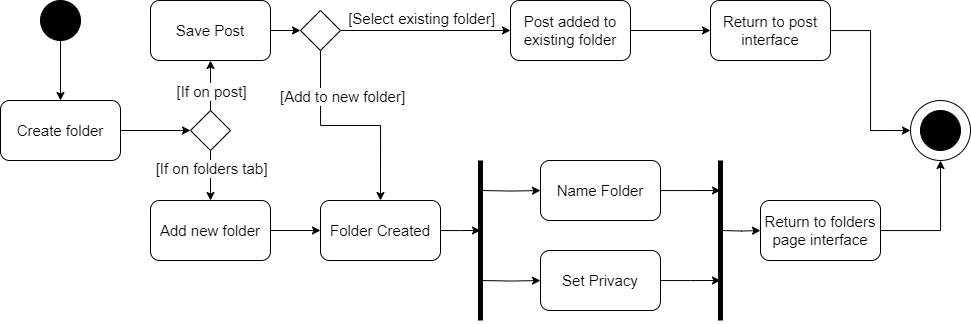

The diagram above was exported from draw.io. Its source (the exported page's mxGraphModel, read from the mxfile embedded in the PNG):
<mxGraphModel dx="1235" dy="655" grid="1" gridSize="10" guides="1" tooltips="1" connect="1" arrows="1" fold="1" page="1" pageScale="1" pageWidth="827" pageHeight="1169" math="0" shadow="0">
  <root>
    <mxCell id="0" />
    <mxCell id="1" parent="0" />
    <mxCell id="BezKnLJ6p4TezVj2b9Qv-102" value="" style="ellipse;whiteSpace=wrap;html=1;aspect=fixed;" vertex="1" parent="1">
      <mxGeometry x="930" y="140" width="60" height="60" as="geometry" />
    </mxCell>
    <mxCell id="BezKnLJ6p4TezVj2b9Qv-3" style="edgeStyle=orthogonalEdgeStyle;rounded=0;orthogonalLoop=1;jettySize=auto;html=1;exitX=0.5;exitY=1;exitDx=0;exitDy=0;entryX=0.5;entryY=0;entryDx=0;entryDy=0;" edge="1" parent="1" source="BezKnLJ6p4TezVj2b9Qv-4" target="BezKnLJ6p4TezVj2b9Qv-6">
      <mxGeometry relative="1" as="geometry" />
    </mxCell>
    <mxCell id="BezKnLJ6p4TezVj2b9Qv-4" value="" style="ellipse;whiteSpace=wrap;html=1;aspect=fixed;fillColor=#000000;" vertex="1" parent="1">
      <mxGeometry x="60" y="40" width="40" height="40" as="geometry" />
    </mxCell>
    <mxCell id="BezKnLJ6p4TezVj2b9Qv-58" style="edgeStyle=orthogonalEdgeStyle;rounded=0;orthogonalLoop=1;jettySize=auto;html=1;" edge="1" parent="1" source="BezKnLJ6p4TezVj2b9Qv-6" target="BezKnLJ6p4TezVj2b9Qv-57">
      <mxGeometry relative="1" as="geometry" />
    </mxCell>
    <mxCell id="BezKnLJ6p4TezVj2b9Qv-6" value="&lt;font style=&quot;font-size: 15px;&quot;&gt;Create folder&lt;/font&gt;" style="rounded=1;whiteSpace=wrap;html=1;" vertex="1" parent="1">
      <mxGeometry x="20" y="140" width="120" height="60" as="geometry" />
    </mxCell>
    <mxCell id="BezKnLJ6p4TezVj2b9Qv-77" style="edgeStyle=orthogonalEdgeStyle;rounded=0;orthogonalLoop=1;jettySize=auto;html=1;entryX=0.5;entryY=1;entryDx=0;entryDy=0;" edge="1" parent="1" source="BezKnLJ6p4TezVj2b9Qv-57" target="BezKnLJ6p4TezVj2b9Qv-59">
      <mxGeometry relative="1" as="geometry" />
    </mxCell>
    <mxCell id="BezKnLJ6p4TezVj2b9Qv-78" value="&lt;font style=&quot;font-size: 15px;&quot;&gt;[If on post]&lt;/font&gt;" style="edgeLabel;html=1;align=center;verticalAlign=middle;resizable=0;points=[];" vertex="1" connectable="0" parent="BezKnLJ6p4TezVj2b9Qv-77">
      <mxGeometry x="-0.1912" y="2" relative="1" as="geometry">
        <mxPoint x="2" as="offset" />
      </mxGeometry>
    </mxCell>
    <mxCell id="BezKnLJ6p4TezVj2b9Qv-79" style="edgeStyle=orthogonalEdgeStyle;rounded=0;orthogonalLoop=1;jettySize=auto;html=1;exitX=0.5;exitY=1;exitDx=0;exitDy=0;entryX=0.5;entryY=0;entryDx=0;entryDy=0;" edge="1" parent="1" source="BezKnLJ6p4TezVj2b9Qv-57" target="BezKnLJ6p4TezVj2b9Qv-60">
      <mxGeometry relative="1" as="geometry" />
    </mxCell>
    <mxCell id="BezKnLJ6p4TezVj2b9Qv-80" value="&lt;font style=&quot;font-size: 15px;&quot;&gt;[If on folders tab]&lt;/font&gt;" style="edgeLabel;html=1;align=center;verticalAlign=middle;resizable=0;points=[];" vertex="1" connectable="0" parent="BezKnLJ6p4TezVj2b9Qv-79">
      <mxGeometry x="-0.2735" relative="1" as="geometry">
        <mxPoint as="offset" />
      </mxGeometry>
    </mxCell>
    <mxCell id="BezKnLJ6p4TezVj2b9Qv-57" value="" style="rhombus;whiteSpace=wrap;html=1;" vertex="1" parent="1">
      <mxGeometry x="210" y="150" width="40" height="40" as="geometry" />
    </mxCell>
    <mxCell id="BezKnLJ6p4TezVj2b9Qv-67" style="edgeStyle=orthogonalEdgeStyle;rounded=0;orthogonalLoop=1;jettySize=auto;html=1;exitX=1;exitY=0.5;exitDx=0;exitDy=0;entryX=0;entryY=0.5;entryDx=0;entryDy=0;" edge="1" parent="1" source="BezKnLJ6p4TezVj2b9Qv-59" target="BezKnLJ6p4TezVj2b9Qv-66">
      <mxGeometry relative="1" as="geometry" />
    </mxCell>
    <mxCell id="BezKnLJ6p4TezVj2b9Qv-59" value="&lt;font style=&quot;font-size: 15px;&quot;&gt;Save Post&lt;/font&gt;" style="rounded=1;whiteSpace=wrap;html=1;" vertex="1" parent="1">
      <mxGeometry x="170" y="40" width="120" height="60" as="geometry" />
    </mxCell>
    <mxCell id="BezKnLJ6p4TezVj2b9Qv-76" style="edgeStyle=orthogonalEdgeStyle;rounded=0;orthogonalLoop=1;jettySize=auto;html=1;entryX=0;entryY=0.5;entryDx=0;entryDy=0;" edge="1" parent="1" source="BezKnLJ6p4TezVj2b9Qv-60" target="BezKnLJ6p4TezVj2b9Qv-74">
      <mxGeometry relative="1" as="geometry" />
    </mxCell>
    <mxCell id="BezKnLJ6p4TezVj2b9Qv-60" value="&lt;font style=&quot;font-size: 15px;&quot;&gt;Add new folder&lt;/font&gt;" style="rounded=1;whiteSpace=wrap;html=1;" vertex="1" parent="1">
      <mxGeometry x="170" y="240" width="120" height="60" as="geometry" />
    </mxCell>
    <mxCell id="BezKnLJ6p4TezVj2b9Qv-104" style="edgeStyle=orthogonalEdgeStyle;rounded=0;orthogonalLoop=1;jettySize=auto;html=1;entryX=0;entryY=0.5;entryDx=0;entryDy=0;" edge="1" parent="1" source="BezKnLJ6p4TezVj2b9Qv-65" target="BezKnLJ6p4TezVj2b9Qv-92">
      <mxGeometry relative="1" as="geometry" />
    </mxCell>
    <mxCell id="BezKnLJ6p4TezVj2b9Qv-65" value="&lt;font style=&quot;font-size: 15px;&quot;&gt;Post added to existing folder&lt;/font&gt;" style="rounded=1;whiteSpace=wrap;html=1;" vertex="1" parent="1">
      <mxGeometry x="530" y="40" width="120" height="60" as="geometry" />
    </mxCell>
    <mxCell id="BezKnLJ6p4TezVj2b9Qv-68" style="edgeStyle=orthogonalEdgeStyle;rounded=0;orthogonalLoop=1;jettySize=auto;html=1;exitX=1;exitY=0.5;exitDx=0;exitDy=0;entryX=0;entryY=0.5;entryDx=0;entryDy=0;" edge="1" parent="1" source="BezKnLJ6p4TezVj2b9Qv-66" target="BezKnLJ6p4TezVj2b9Qv-65">
      <mxGeometry relative="1" as="geometry" />
    </mxCell>
    <mxCell id="BezKnLJ6p4TezVj2b9Qv-69" value="[Select existing folder]" style="edgeLabel;html=1;align=center;verticalAlign=middle;resizable=0;points=[];fontSize=15;" vertex="1" connectable="0" parent="BezKnLJ6p4TezVj2b9Qv-68">
      <mxGeometry x="0.2459" y="-4" relative="1" as="geometry">
        <mxPoint x="-25" y="-17" as="offset" />
      </mxGeometry>
    </mxCell>
    <mxCell id="BezKnLJ6p4TezVj2b9Qv-72" style="edgeStyle=orthogonalEdgeStyle;rounded=0;orthogonalLoop=1;jettySize=auto;html=1;exitX=0.5;exitY=1;exitDx=0;exitDy=0;entryX=0.5;entryY=0;entryDx=0;entryDy=0;" edge="1" parent="1" source="BezKnLJ6p4TezVj2b9Qv-66" target="BezKnLJ6p4TezVj2b9Qv-74">
      <mxGeometry relative="1" as="geometry">
        <mxPoint x="549.7058823529412" y="220" as="targetPoint" />
      </mxGeometry>
    </mxCell>
    <mxCell id="BezKnLJ6p4TezVj2b9Qv-75" value="&lt;font style=&quot;font-size: 15px;&quot;&gt;[Add to new folder]&lt;/font&gt;" style="edgeLabel;html=1;align=center;verticalAlign=middle;resizable=0;points=[];" vertex="1" connectable="0" parent="BezKnLJ6p4TezVj2b9Qv-72">
      <mxGeometry x="0.072" y="-3" relative="1" as="geometry">
        <mxPoint x="-17" y="-33" as="offset" />
      </mxGeometry>
    </mxCell>
    <mxCell id="BezKnLJ6p4TezVj2b9Qv-66" value="" style="rhombus;whiteSpace=wrap;html=1;" vertex="1" parent="1">
      <mxGeometry x="320" y="50" width="40" height="40" as="geometry" />
    </mxCell>
    <mxCell id="BezKnLJ6p4TezVj2b9Qv-86" style="edgeStyle=orthogonalEdgeStyle;rounded=0;orthogonalLoop=1;jettySize=auto;html=1;" edge="1" parent="1" source="BezKnLJ6p4TezVj2b9Qv-74">
      <mxGeometry relative="1" as="geometry">
        <mxPoint x="500" y="270" as="targetPoint" />
      </mxGeometry>
    </mxCell>
    <mxCell id="BezKnLJ6p4TezVj2b9Qv-74" value="&lt;font style=&quot;font-size: 15px;&quot;&gt;Folder Created&lt;/font&gt;" style="rounded=1;whiteSpace=wrap;html=1;" vertex="1" parent="1">
      <mxGeometry x="340" y="240" width="120" height="60" as="geometry" />
    </mxCell>
    <mxCell id="BezKnLJ6p4TezVj2b9Qv-81" value="" style="endArrow=none;html=1;rounded=0;strokeWidth=5;" edge="1" parent="1">
      <mxGeometry width="50" height="50" relative="1" as="geometry">
        <mxPoint x="500" y="360" as="sourcePoint" />
        <mxPoint x="500" y="200" as="targetPoint" />
      </mxGeometry>
    </mxCell>
    <mxCell id="BezKnLJ6p4TezVj2b9Qv-83" style="edgeStyle=orthogonalEdgeStyle;rounded=0;orthogonalLoop=1;jettySize=auto;html=1;" edge="1" parent="1" target="BezKnLJ6p4TezVj2b9Qv-82">
      <mxGeometry relative="1" as="geometry">
        <mxPoint x="500" y="230" as="sourcePoint" />
      </mxGeometry>
    </mxCell>
    <mxCell id="BezKnLJ6p4TezVj2b9Qv-88" style="edgeStyle=orthogonalEdgeStyle;rounded=0;orthogonalLoop=1;jettySize=auto;html=1;" edge="1" parent="1" source="BezKnLJ6p4TezVj2b9Qv-82">
      <mxGeometry relative="1" as="geometry">
        <mxPoint x="740" y="230" as="targetPoint" />
      </mxGeometry>
    </mxCell>
    <mxCell id="BezKnLJ6p4TezVj2b9Qv-82" value="&lt;font style=&quot;font-size: 15px;&quot;&gt;Name Folder&lt;/font&gt;" style="rounded=1;whiteSpace=wrap;html=1;" vertex="1" parent="1">
      <mxGeometry x="560" y="200" width="120" height="60" as="geometry" />
    </mxCell>
    <mxCell id="BezKnLJ6p4TezVj2b9Qv-85" style="edgeStyle=orthogonalEdgeStyle;rounded=0;orthogonalLoop=1;jettySize=auto;html=1;" edge="1" parent="1" target="BezKnLJ6p4TezVj2b9Qv-84">
      <mxGeometry relative="1" as="geometry">
        <mxPoint x="500" y="320" as="sourcePoint" />
      </mxGeometry>
    </mxCell>
    <mxCell id="BezKnLJ6p4TezVj2b9Qv-90" style="edgeStyle=orthogonalEdgeStyle;rounded=0;orthogonalLoop=1;jettySize=auto;html=1;" edge="1" parent="1" source="BezKnLJ6p4TezVj2b9Qv-84">
      <mxGeometry relative="1" as="geometry">
        <mxPoint x="740" y="320" as="targetPoint" />
      </mxGeometry>
    </mxCell>
    <mxCell id="BezKnLJ6p4TezVj2b9Qv-84" value="&lt;font style=&quot;font-size: 15px;&quot;&gt;Set Privacy&lt;/font&gt;" style="rounded=1;whiteSpace=wrap;html=1;" vertex="1" parent="1">
      <mxGeometry x="560" y="290" width="120" height="60" as="geometry" />
    </mxCell>
    <mxCell id="BezKnLJ6p4TezVj2b9Qv-87" value="" style="endArrow=none;html=1;rounded=0;strokeWidth=5;" edge="1" parent="1">
      <mxGeometry width="50" height="50" relative="1" as="geometry">
        <mxPoint x="740" y="360" as="sourcePoint" />
        <mxPoint x="740" y="200" as="targetPoint" />
      </mxGeometry>
    </mxCell>
    <mxCell id="BezKnLJ6p4TezVj2b9Qv-103" style="edgeStyle=orthogonalEdgeStyle;rounded=0;orthogonalLoop=1;jettySize=auto;html=1;entryX=0;entryY=0.5;entryDx=0;entryDy=0;" edge="1" parent="1" source="BezKnLJ6p4TezVj2b9Qv-92" target="BezKnLJ6p4TezVj2b9Qv-102">
      <mxGeometry relative="1" as="geometry" />
    </mxCell>
    <mxCell id="BezKnLJ6p4TezVj2b9Qv-92" value="&lt;span style=&quot;font-size: 15px;&quot;&gt;Return to post interface&lt;/span&gt;" style="rounded=1;whiteSpace=wrap;html=1;" vertex="1" parent="1">
      <mxGeometry x="730" y="40" width="120" height="60" as="geometry" />
    </mxCell>
    <mxCell id="BezKnLJ6p4TezVj2b9Qv-100" value="" style="ellipse;whiteSpace=wrap;html=1;aspect=fixed;fillColor=#000000;" vertex="1" parent="1">
      <mxGeometry x="940" y="150" width="40" height="40" as="geometry" />
    </mxCell>
    <mxCell id="BezKnLJ6p4TezVj2b9Qv-107" style="edgeStyle=orthogonalEdgeStyle;rounded=0;orthogonalLoop=1;jettySize=auto;html=1;entryX=0.5;entryY=1;entryDx=0;entryDy=0;" edge="1" parent="1" source="BezKnLJ6p4TezVj2b9Qv-106" target="BezKnLJ6p4TezVj2b9Qv-102">
      <mxGeometry relative="1" as="geometry" />
    </mxCell>
    <mxCell id="BezKnLJ6p4TezVj2b9Qv-108" style="edgeStyle=orthogonalEdgeStyle;rounded=0;orthogonalLoop=1;jettySize=auto;html=1;" edge="1" parent="1" target="BezKnLJ6p4TezVj2b9Qv-106">
      <mxGeometry relative="1" as="geometry">
        <mxPoint x="740" y="270" as="sourcePoint" />
      </mxGeometry>
    </mxCell>
    <mxCell id="BezKnLJ6p4TezVj2b9Qv-106" value="&lt;span style=&quot;font-size: 15px;&quot;&gt;Return to folders page interface&lt;/span&gt;" style="rounded=1;whiteSpace=wrap;html=1;" vertex="1" parent="1">
      <mxGeometry x="780" y="240" width="120" height="60" as="geometry" />
    </mxCell>
  </root>
</mxGraphModel>